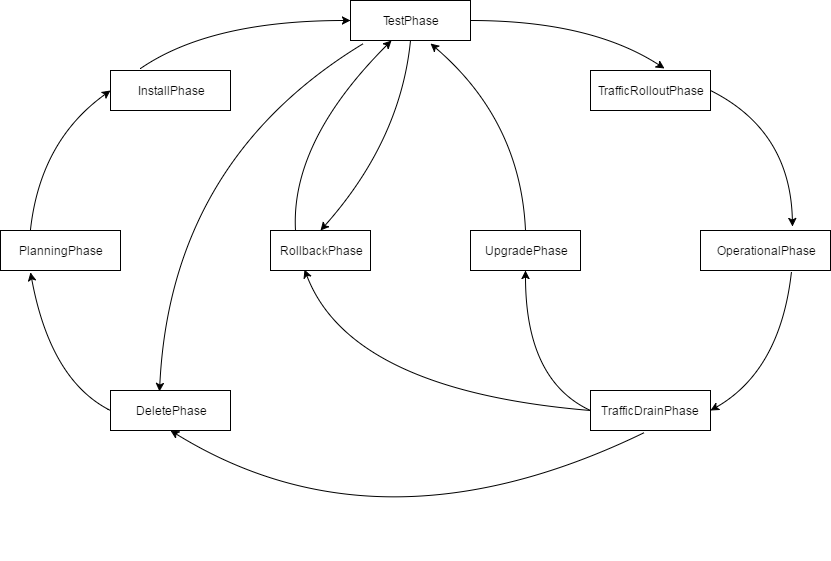

The diagram above was exported from draw.io. Its source (the exported page's mxGraphModel, read from the mxfile embedded in the PNG):
<mxGraphModel dx="1058" dy="809" grid="1" gridSize="10" guides="1" tooltips="1" connect="1" arrows="1" fold="1" page="1" pageScale="1" pageWidth="850" pageHeight="1100" math="0" shadow="0">
  <root>
    <mxCell id="jBB5PcEcfXl7lAfRTvGH-0" />
    <mxCell id="jBB5PcEcfXl7lAfRTvGH-1" parent="jBB5PcEcfXl7lAfRTvGH-0" />
    <mxCell id="oE9h4B2DFeRv9aJqt8pp-9" value="PlanningPhase" style="whiteSpace=wrap;html=1;" vertex="1" parent="jBB5PcEcfXl7lAfRTvGH-1">
      <mxGeometry x="10" y="240" width="120" height="40" as="geometry" />
    </mxCell>
    <mxCell id="oE9h4B2DFeRv9aJqt8pp-10" value="InstallPhase" style="whiteSpace=wrap;html=1;" vertex="1" parent="jBB5PcEcfXl7lAfRTvGH-1">
      <mxGeometry x="120" y="80" width="120" height="40" as="geometry" />
    </mxCell>
    <mxCell id="oE9h4B2DFeRv9aJqt8pp-12" value="DeletePhase" style="whiteSpace=wrap;html=1;" vertex="1" parent="jBB5PcEcfXl7lAfRTvGH-1">
      <mxGeometry x="120" y="400" width="120" height="40" as="geometry" />
    </mxCell>
    <mxCell id="oE9h4B2DFeRv9aJqt8pp-13" value="" style="html=1;curved=1;noEdgeStyle=1;orthogonal=1;entryX=0;entryY=0.5;entryDx=0;entryDy=0;" edge="1" parent="jBB5PcEcfXl7lAfRTvGH-1" target="oE9h4B2DFeRv9aJqt8pp-10">
      <mxGeometry relative="1" as="geometry">
        <Array as="points">
          <mxPoint x="50" y="150" />
        </Array>
        <mxPoint x="40" y="239" as="sourcePoint" />
      </mxGeometry>
    </mxCell>
    <mxCell id="oE9h4B2DFeRv9aJqt8pp-14" value="TestPhase" style="whiteSpace=wrap;html=1;" vertex="1" parent="jBB5PcEcfXl7lAfRTvGH-1">
      <mxGeometry x="360" y="10" width="120" height="40" as="geometry" />
    </mxCell>
    <mxCell id="oE9h4B2DFeRv9aJqt8pp-15" value="" style="html=1;curved=1;noEdgeStyle=1;orthogonal=1;entryX=0;entryY=0.5;entryDx=0;entryDy=0;" edge="1" parent="jBB5PcEcfXl7lAfRTvGH-1" target="oE9h4B2DFeRv9aJqt8pp-14">
      <mxGeometry relative="1" as="geometry">
        <Array as="points">
          <mxPoint x="220" y="30" />
        </Array>
        <mxPoint x="150" y="78" as="sourcePoint" />
        <mxPoint x="320" y="40" as="targetPoint" />
      </mxGeometry>
    </mxCell>
    <mxCell id="oE9h4B2DFeRv9aJqt8pp-16" value="" style="html=1;curved=1;noEdgeStyle=1;orthogonal=1;exitX=0;exitY=0.5;exitDx=0;exitDy=0;" edge="1" parent="jBB5PcEcfXl7lAfRTvGH-1" source="oE9h4B2DFeRv9aJqt8pp-12">
      <mxGeometry relative="1" as="geometry">
        <Array as="points">
          <mxPoint x="60" y="390" />
        </Array>
        <mxPoint x="40" y="282" as="targetPoint" />
      </mxGeometry>
    </mxCell>
    <mxCell id="oE9h4B2DFeRv9aJqt8pp-17" value="RollbackPhase" style="whiteSpace=wrap;html=1;" vertex="1" parent="jBB5PcEcfXl7lAfRTvGH-1">
      <mxGeometry x="280" y="240" width="100" height="40" as="geometry" />
    </mxCell>
    <mxCell id="oE9h4B2DFeRv9aJqt8pp-18" value="TrafficDrainPhase" style="whiteSpace=wrap;html=1;" vertex="1" parent="jBB5PcEcfXl7lAfRTvGH-1">
      <mxGeometry x="600" y="400" width="120" height="40" as="geometry" />
    </mxCell>
    <mxCell id="oE9h4B2DFeRv9aJqt8pp-20" value="UpgradePhase" style="whiteSpace=wrap;html=1;" vertex="1" parent="jBB5PcEcfXl7lAfRTvGH-1">
      <mxGeometry x="480" y="240" width="110" height="40" as="geometry" />
    </mxCell>
    <mxCell id="oE9h4B2DFeRv9aJqt8pp-22" value="OperationalPhase" style="whiteSpace=wrap;html=1;" vertex="1" parent="jBB5PcEcfXl7lAfRTvGH-1">
      <mxGeometry x="710" y="240" width="130" height="40" as="geometry" />
    </mxCell>
    <mxCell id="oE9h4B2DFeRv9aJqt8pp-25" value="TrafficRolloutPhase" style="whiteSpace=wrap;html=1;" vertex="1" parent="jBB5PcEcfXl7lAfRTvGH-1">
      <mxGeometry x="600" y="80" width="120" height="40" as="geometry" />
    </mxCell>
    <mxCell id="oE9h4B2DFeRv9aJqt8pp-28" value="" style="html=1;curved=1;noEdgeStyle=1;orthogonal=1;entryX=0.617;entryY=-0.05;entryDx=0;entryDy=0;exitX=1;exitY=0.5;exitDx=0;exitDy=0;entryPerimeter=0;" edge="1" parent="jBB5PcEcfXl7lAfRTvGH-1" source="oE9h4B2DFeRv9aJqt8pp-14" target="oE9h4B2DFeRv9aJqt8pp-25">
      <mxGeometry relative="1" as="geometry">
        <Array as="points">
          <mxPoint x="600" y="30" />
        </Array>
        <mxPoint x="490" y="30" as="sourcePoint" />
        <mxPoint x="692" y="43" as="targetPoint" />
      </mxGeometry>
    </mxCell>
    <mxCell id="oE9h4B2DFeRv9aJqt8pp-31" value="" style="html=1;curved=1;noEdgeStyle=1;orthogonal=1;exitX=1;exitY=0.5;exitDx=0;exitDy=0;entryX=0.708;entryY=-0.1;entryDx=0;entryDy=0;entryPerimeter=0;" edge="1" parent="jBB5PcEcfXl7lAfRTvGH-1" source="oE9h4B2DFeRv9aJqt8pp-25" target="oE9h4B2DFeRv9aJqt8pp-22">
      <mxGeometry relative="1" as="geometry">
        <Array as="points">
          <mxPoint x="800" y="140" />
        </Array>
        <mxPoint x="720" y="122" as="sourcePoint" />
        <mxPoint x="870" y="150" as="targetPoint" />
      </mxGeometry>
    </mxCell>
    <mxCell id="oE9h4B2DFeRv9aJqt8pp-36" value="" style="html=1;curved=1;noEdgeStyle=1;orthogonal=1;exitX=0.7;exitY=1.025;exitDx=0;exitDy=0;exitPerimeter=0;" edge="1" parent="jBB5PcEcfXl7lAfRTvGH-1" source="oE9h4B2DFeRv9aJqt8pp-22">
      <mxGeometry relative="1" as="geometry">
        <Array as="points">
          <mxPoint x="790" y="380" />
        </Array>
        <mxPoint x="810" y="292" as="sourcePoint" />
        <mxPoint x="720" y="420" as="targetPoint" />
      </mxGeometry>
    </mxCell>
    <mxCell id="oE9h4B2DFeRv9aJqt8pp-37" value="" style="html=1;curved=1;noEdgeStyle=1;orthogonal=1;exitX=0.25;exitY=0;exitDx=0;exitDy=0;" edge="1" parent="jBB5PcEcfXl7lAfRTvGH-1" source="oE9h4B2DFeRv9aJqt8pp-17">
      <mxGeometry relative="1" as="geometry">
        <Array as="points">
          <mxPoint x="300" y="151" />
        </Array>
        <mxPoint x="290" y="240" as="sourcePoint" />
        <mxPoint x="401" y="50" as="targetPoint" />
      </mxGeometry>
    </mxCell>
    <mxCell id="oE9h4B2DFeRv9aJqt8pp-38" value="" style="html=1;curved=1;noEdgeStyle=1;orthogonal=1;entryX=0.34;entryY=0.975;entryDx=0;entryDy=0;entryPerimeter=0;exitX=0;exitY=0.5;exitDx=0;exitDy=0;" edge="1" parent="jBB5PcEcfXl7lAfRTvGH-1" source="oE9h4B2DFeRv9aJqt8pp-18" target="oE9h4B2DFeRv9aJqt8pp-17">
      <mxGeometry relative="1" as="geometry">
        <Array as="points">
          <mxPoint x="360" y="400" />
        </Array>
        <mxPoint x="425" y="587" as="sourcePoint" />
        <mxPoint x="521" y="400" as="targetPoint" />
      </mxGeometry>
    </mxCell>
    <mxCell id="oE9h4B2DFeRv9aJqt8pp-39" value="" style="html=1;curved=1;noEdgeStyle=1;orthogonal=1;exitX=0.5;exitY=0;exitDx=0;exitDy=0;" edge="1" parent="jBB5PcEcfXl7lAfRTvGH-1" source="oE9h4B2DFeRv9aJqt8pp-20">
      <mxGeometry relative="1" as="geometry">
        <Array as="points">
          <mxPoint x="530" y="130" />
        </Array>
        <mxPoint x="494" y="240" as="sourcePoint" />
        <mxPoint x="440" y="53" as="targetPoint" />
      </mxGeometry>
    </mxCell>
    <mxCell id="oE9h4B2DFeRv9aJqt8pp-40" value="" style="html=1;curved=1;noEdgeStyle=1;orthogonal=1;entryX=0.5;entryY=1;entryDx=0;entryDy=0;" edge="1" parent="jBB5PcEcfXl7lAfRTvGH-1" target="oE9h4B2DFeRv9aJqt8pp-20">
      <mxGeometry relative="1" as="geometry">
        <Array as="points">
          <mxPoint x="535" y="390" />
        </Array>
        <mxPoint x="600" y="420" as="sourcePoint" />
        <mxPoint x="329" y="296" as="targetPoint" />
      </mxGeometry>
    </mxCell>
    <mxCell id="oE9h4B2DFeRv9aJqt8pp-42" value="" style="html=1;curved=1;noEdgeStyle=1;orthogonal=1;entryX=0.5;entryY=1;entryDx=0;entryDy=0;exitX=0.45;exitY=1.05;exitDx=0;exitDy=0;exitPerimeter=0;" edge="1" parent="jBB5PcEcfXl7lAfRTvGH-1" source="oE9h4B2DFeRv9aJqt8pp-18" target="oE9h4B2DFeRv9aJqt8pp-12">
      <mxGeometry relative="1" as="geometry">
        <Array as="points">
          <mxPoint x="390" y="570" />
        </Array>
        <mxPoint x="600" y="420" as="sourcePoint" />
        <mxPoint x="270" y="440" as="targetPoint" />
      </mxGeometry>
    </mxCell>
    <mxCell id="oE9h4B2DFeRv9aJqt8pp-43" value="" style="html=1;curved=1;noEdgeStyle=1;orthogonal=1;entryX=0.408;entryY=0.025;entryDx=0;entryDy=0;exitX=0.108;exitY=1.075;exitDx=0;exitDy=0;exitPerimeter=0;entryPerimeter=0;" edge="1" parent="jBB5PcEcfXl7lAfRTvGH-1" source="oE9h4B2DFeRv9aJqt8pp-14" target="oE9h4B2DFeRv9aJqt8pp-12">
      <mxGeometry relative="1" as="geometry">
        <Array as="points">
          <mxPoint x="180" y="170" />
        </Array>
        <mxPoint x="315" y="250" as="sourcePoint" />
        <mxPoint x="411" y="63" as="targetPoint" />
      </mxGeometry>
    </mxCell>
    <mxCell id="oE9h4B2DFeRv9aJqt8pp-44" value="" style="html=1;curved=1;noEdgeStyle=1;orthogonal=1;entryX=0.5;entryY=0;entryDx=0;entryDy=0;exitX=0.5;exitY=1;exitDx=0;exitDy=0;" edge="1" parent="jBB5PcEcfXl7lAfRTvGH-1" source="oE9h4B2DFeRv9aJqt8pp-14" target="oE9h4B2DFeRv9aJqt8pp-17">
      <mxGeometry relative="1" as="geometry">
        <Array as="points">
          <mxPoint x="410" y="150" />
        </Array>
        <mxPoint x="570" y="540" as="sourcePoint" />
        <mxPoint x="366" y="888" as="targetPoint" />
      </mxGeometry>
    </mxCell>
  </root>
</mxGraphModel>